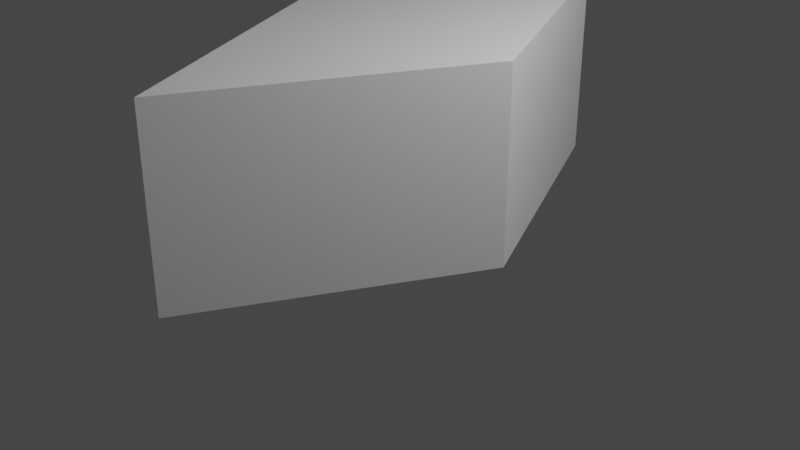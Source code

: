 # Source: transfromObject.blend  (saved by Blender 3.1.7; exported with 4.5.12 LTS)
import bpy
from mathutils import Matrix  # noqa: F401  (used for matrix-valued properties, if any)

bpy.ops.wm.read_factory_settings(use_empty=True)
scene = bpy.context.scene
scene.name = 'Scene'

# ---- collections
col_collection = bpy.data.collections.new('Collection'); scene.collection.children.link(col_collection)

# ---- materials (node trees are filled in below, after node groups)
mat_material = bpy.data.materials.new('Material')
mat_material.alpha_threshold = 0.0
mat_material.use_transparent_shadow = False
mat_material.line_color = (0.0, 0.0, 0.0, 1.0)

# ---- material node trees
mat_material.use_nodes = True; mat_material.node_tree.nodes.clear()
_N = mat_material.node_tree.nodes; _L = mat_material.node_tree.links
n0 = _N.new('ShaderNodeOutputMaterial'); n0.name = 'Material Output'; n0.location = (300, 300)
n1 = _N.new('ShaderNodeBsdfPrincipled'); n1.name = 'Principled BSDF'; n1.location = (10, 300)
n1.distribution = 'GGX'
n1.subsurface_method = 'RANDOM_WALK_SKIN'
n1.inputs[2].default_value = 0.4
n1.inputs[3].default_value = 1.45
n1.inputs[27].default_value = (0.0, 0.0, 0.0, 1.0)
n1.inputs[28].default_value = 1.0
_L.new(n1.outputs[0], n0.inputs[0])
n0.is_active_output = True

# ---- world
world_world = bpy.data.worlds.new('World'); scene.world = world_world
world_world.use_nodes = True; world_world.node_tree.nodes.clear()
_N = world_world.node_tree.nodes; _L = world_world.node_tree.links
n0 = _N.new('ShaderNodeOutputWorld'); n0.name = 'World Output'; n0.location = (300, 300)
n1 = _N.new('ShaderNodeBackground'); n1.name = 'Background'; n1.location = (10, 300)
n1.inputs[0].default_value = (0.05088, 0.05088, 0.05088, 1.0)
_L.new(n1.outputs[0], n0.inputs[0])
n0.is_active_output = True
world_world.color = (0.05088, 0.05088, 0.05088)
world_world.use_sun_shadow = False
world_world.sun_shadow_jitter_overblur = 0.0

# ---- cameras
cam_camera = bpy.data.cameras.new('Camera')
cam_camera.clip_end = 100.0
cam_camera.ortho_scale = 7.314

# ---- lights
light_light = bpy.data.lights.new('Light', 'POINT')
light_light.transmission_factor = 0.0
light_light.energy = 1000.0
light_light.shadow_soft_size = 0.1
light_light.shadow_maximum_resolution = 0.006
light_light.use_absolute_resolution = True

# ---- meshes
me_cube = bpy.data.meshes.new('Cube')
me_cube.from_pydata([(0.0, 2.828, 1.0), (0.0, 2.828, -1.0), (1.414, 0.0, 1.0), (1.414, 0.0, -1.0), (-1.414, 0.0, 1.0), (-1.414, 0.0, -1.0), (0.0, -2.828, 1.0), (0.0, -2.828, -1.0)], [], [(0, 4, 6, 2), (3, 2, 6, 7), (7, 6, 4, 5), (5, 1, 3, 7), (1, 0, 2, 3), (5, 4, 0, 1)])
_uv = me_cube.uv_layers.new(name='UVMap')
_uv.uv.foreach_set('vector', [0.625, 0.5, 0.875, 0.5, 0.875, 0.75, 0.625, 0.75, 0.375, 0.75, 0.625, 0.75, 0.625, 1.0, 0.375, 1.0, 0.375, 0.0, 0.625, 0.0, 0.625, 0.25, 0.375, 0.25, 0.125, 0.5, 0.375, 0.5, 0.375, 0.75, 0.125, 0.75, 0.375, 0.5, 0.625, 0.5, 0.625, 0.75, 0.375, 0.75, 0.375, 0.25, 0.625, 0.25, 0.625, 0.5, 0.375, 0.5])
me_cube.materials.append(mat_material)
me_cube.use_remesh_preserve_volume = False
me_cube.use_remesh_preserve_attributes = False
me_cube.use_mirror_vertex_groups = False
me_cube.update()

# ---- objects
ob_cube = bpy.data.objects.new('Cube', me_cube)
ob_light = bpy.data.objects.new('Light', light_light)
ob_camera = bpy.data.objects.new('Camera', cam_camera)

# ---- transforms, parenting, visibility, modifiers, constraints
ob_cube.location = (0.0, 0.0, 1.0)
ob_cube.lock_rotations_4d = False
ob_cube.empty_display_type = 'ARROWS'
ob_cube.lineart.crease_threshold = 0.0
ob_light.location = (4.076, 1.005, 5.904)
ob_light.rotation_euler = (0.6503, 0.05522, 1.866)
ob_light.lock_rotations_4d = False
ob_light.empty_display_type = 'ARROWS'
ob_light.color = (0.0, 0.0, 0.0, 0.0)
ob_light.lineart.crease_threshold = 0.0
ob_camera.location = (7.359, -6.926, 4.958)
ob_camera.rotation_euler = (1.109, 0.0, 0.8149)
ob_camera.lock_rotations_4d = False
ob_camera.empty_display_type = 'ARROWS'
ob_camera.color = (0.0, 0.0, 0.0, 0.0)
ob_camera.display_type = 'WIRE'
ob_camera.lineart.crease_threshold = 0.0

# ---- collection membership
col_collection.objects.link(ob_cube)
col_collection.objects.link(ob_light)
col_collection.objects.link(ob_camera)

# ---- scene / render settings (as saved in the file)
scene.camera = ob_camera
scene.frame_start = 1; scene.frame_end = 250; scene.frame_set(1)
scene.render.engine = 'BLENDER_EEVEE_NEXT'
scene.cycles.sampling_pattern = 'TABULATED_SOBOL'
scene.cycles.use_light_tree = False
scene.view_settings.view_transform = 'Filmic'
bpy.context.view_layer.update()
